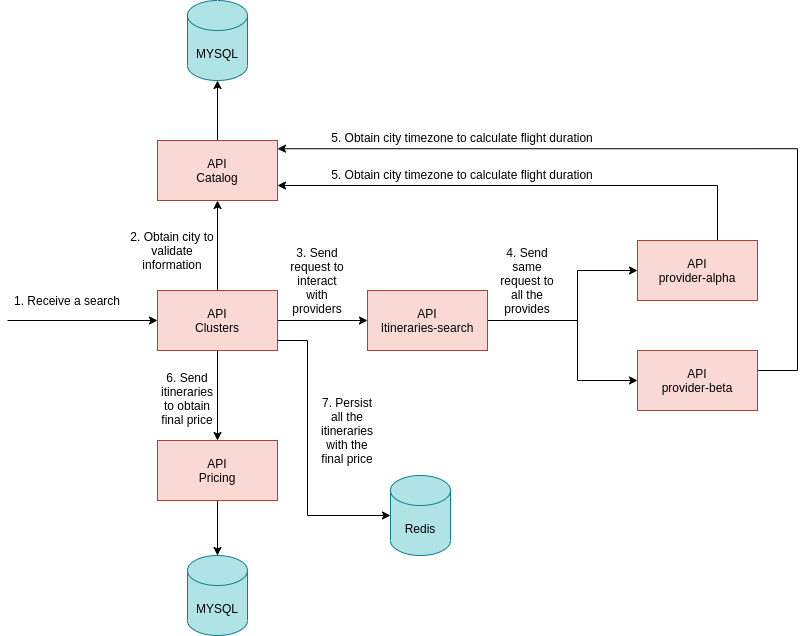

The diagram above was exported from draw.io. Its source (the exported page's mxGraphModel, read from the mxfile embedded in the PNG):
<mxGraphModel dx="2179" dy="713" grid="1" gridSize="10" guides="1" tooltips="1" connect="1" arrows="1" fold="1" page="1" pageScale="1" pageWidth="827" pageHeight="1169" math="0" shadow="0">
  <root>
    <mxCell id="0" />
    <mxCell id="1" parent="0" />
    <mxCell id="Vr523zwA_zx3LY3a_1yf-6" style="edgeStyle=orthogonalEdgeStyle;rounded=0;orthogonalLoop=1;jettySize=auto;html=1;exitX=1;exitY=0.5;exitDx=0;exitDy=0;entryX=0;entryY=0.5;entryDx=0;entryDy=0;" parent="1" source="Vr523zwA_zx3LY3a_1yf-1" target="Vr523zwA_zx3LY3a_1yf-2" edge="1">
      <mxGeometry relative="1" as="geometry" />
    </mxCell>
    <mxCell id="Vr523zwA_zx3LY3a_1yf-10" style="edgeStyle=orthogonalEdgeStyle;rounded=0;orthogonalLoop=1;jettySize=auto;html=1;exitX=0.5;exitY=0;exitDx=0;exitDy=0;" parent="1" source="Vr523zwA_zx3LY3a_1yf-1" target="Vr523zwA_zx3LY3a_1yf-9" edge="1">
      <mxGeometry relative="1" as="geometry" />
    </mxCell>
    <mxCell id="-7p_gw8mIp_n9pG7w04Z-2" style="edgeStyle=orthogonalEdgeStyle;rounded=0;orthogonalLoop=1;jettySize=auto;html=1;" parent="1" source="Vr523zwA_zx3LY3a_1yf-1" target="-7p_gw8mIp_n9pG7w04Z-1" edge="1">
      <mxGeometry relative="1" as="geometry" />
    </mxCell>
    <mxCell id="3ynmlCTiF0jPtqjwxlgE-6" style="edgeStyle=orthogonalEdgeStyle;rounded=0;orthogonalLoop=1;jettySize=auto;html=1;exitX=0;exitY=1;exitDx=0;exitDy=0;entryX=0;entryY=0.5;entryDx=0;entryDy=0;entryPerimeter=0;" parent="1" source="Vr523zwA_zx3LY3a_1yf-1" target="3ynmlCTiF0jPtqjwxlgE-5" edge="1">
      <mxGeometry relative="1" as="geometry">
        <Array as="points">
          <mxPoint x="150" y="360" />
          <mxPoint x="300" y="360" />
          <mxPoint x="300" y="535" />
        </Array>
      </mxGeometry>
    </mxCell>
    <mxCell id="Vr523zwA_zx3LY3a_1yf-1" value="API&lt;br&gt;Clusters" style="rounded=0;whiteSpace=wrap;html=1;fillColor=#fad9d5;strokeColor=#ae4132;" parent="1" vertex="1">
      <mxGeometry x="150" y="310" width="120" height="60" as="geometry" />
    </mxCell>
    <mxCell id="Vr523zwA_zx3LY3a_1yf-7" style="edgeStyle=orthogonalEdgeStyle;rounded=0;orthogonalLoop=1;jettySize=auto;html=1;exitX=1;exitY=0.5;exitDx=0;exitDy=0;entryX=0;entryY=0.5;entryDx=0;entryDy=0;" parent="1" source="Vr523zwA_zx3LY3a_1yf-2" target="Vr523zwA_zx3LY3a_1yf-3" edge="1">
      <mxGeometry relative="1" as="geometry">
        <Array as="points">
          <mxPoint x="570" y="340" />
          <mxPoint x="570" y="290" />
        </Array>
      </mxGeometry>
    </mxCell>
    <mxCell id="Vr523zwA_zx3LY3a_1yf-8" style="edgeStyle=orthogonalEdgeStyle;rounded=0;orthogonalLoop=1;jettySize=auto;html=1;exitX=1;exitY=0.5;exitDx=0;exitDy=0;entryX=0;entryY=0.5;entryDx=0;entryDy=0;" parent="1" source="Vr523zwA_zx3LY3a_1yf-2" target="Vr523zwA_zx3LY3a_1yf-4" edge="1">
      <mxGeometry relative="1" as="geometry">
        <Array as="points">
          <mxPoint x="570" y="340" />
          <mxPoint x="570" y="400" />
        </Array>
      </mxGeometry>
    </mxCell>
    <mxCell id="Vr523zwA_zx3LY3a_1yf-2" value="API&lt;br&gt;Itineraries-search" style="rounded=0;whiteSpace=wrap;html=1;fillColor=#fad9d5;strokeColor=#ae4132;" parent="1" vertex="1">
      <mxGeometry x="360" y="310" width="120" height="60" as="geometry" />
    </mxCell>
    <mxCell id="Vr523zwA_zx3LY3a_1yf-12" style="edgeStyle=orthogonalEdgeStyle;rounded=0;orthogonalLoop=1;jettySize=auto;html=1;exitX=0.5;exitY=0;exitDx=0;exitDy=0;entryX=1;entryY=0.75;entryDx=0;entryDy=0;" parent="1" source="Vr523zwA_zx3LY3a_1yf-3" target="Vr523zwA_zx3LY3a_1yf-9" edge="1">
      <mxGeometry relative="1" as="geometry">
        <Array as="points">
          <mxPoint x="710" y="260" />
          <mxPoint x="710" y="205" />
        </Array>
      </mxGeometry>
    </mxCell>
    <mxCell id="Vr523zwA_zx3LY3a_1yf-3" value="API&lt;br&gt;provider-alpha" style="rounded=0;whiteSpace=wrap;html=1;fillColor=#fad9d5;strokeColor=#ae4132;" parent="1" vertex="1">
      <mxGeometry x="630" y="260" width="120" height="60" as="geometry" />
    </mxCell>
    <mxCell id="Vr523zwA_zx3LY3a_1yf-13" style="edgeStyle=orthogonalEdgeStyle;rounded=0;orthogonalLoop=1;jettySize=auto;html=1;exitX=1;exitY=0.5;exitDx=0;exitDy=0;entryX=1;entryY=0.137;entryDx=0;entryDy=0;entryPerimeter=0;" parent="1" source="Vr523zwA_zx3LY3a_1yf-4" target="Vr523zwA_zx3LY3a_1yf-9" edge="1">
      <mxGeometry relative="1" as="geometry">
        <mxPoint x="700" y="70" as="targetPoint" />
        <Array as="points">
          <mxPoint x="750" y="390" />
          <mxPoint x="790" y="390" />
          <mxPoint x="790" y="168" />
          <mxPoint x="270" y="168" />
        </Array>
      </mxGeometry>
    </mxCell>
    <mxCell id="Vr523zwA_zx3LY3a_1yf-4" value="API&lt;br&gt;provider-beta" style="rounded=0;whiteSpace=wrap;html=1;fillColor=#fad9d5;strokeColor=#ae4132;" parent="1" vertex="1">
      <mxGeometry x="630" y="370" width="120" height="60" as="geometry" />
    </mxCell>
    <mxCell id="3ynmlCTiF0jPtqjwxlgE-2" style="edgeStyle=orthogonalEdgeStyle;rounded=0;orthogonalLoop=1;jettySize=auto;html=1;entryX=0.5;entryY=1;entryDx=0;entryDy=0;entryPerimeter=0;" parent="1" source="Vr523zwA_zx3LY3a_1yf-9" target="3ynmlCTiF0jPtqjwxlgE-1" edge="1">
      <mxGeometry relative="1" as="geometry" />
    </mxCell>
    <mxCell id="Vr523zwA_zx3LY3a_1yf-9" value="API&lt;br&gt;Catalog" style="rounded=0;whiteSpace=wrap;html=1;fillColor=#fad9d5;strokeColor=#ae4132;" parent="1" vertex="1">
      <mxGeometry x="150" y="160" width="120" height="60" as="geometry" />
    </mxCell>
    <mxCell id="Vr523zwA_zx3LY3a_1yf-14" value="" style="endArrow=classic;html=1;entryX=0;entryY=0.5;entryDx=0;entryDy=0;" parent="1" target="Vr523zwA_zx3LY3a_1yf-1" edge="1">
      <mxGeometry width="50" height="50" relative="1" as="geometry">
        <mxPoint y="340" as="sourcePoint" />
        <mxPoint x="440" y="370" as="targetPoint" />
      </mxGeometry>
    </mxCell>
    <mxCell id="3ynmlCTiF0jPtqjwxlgE-4" style="edgeStyle=orthogonalEdgeStyle;rounded=0;orthogonalLoop=1;jettySize=auto;html=1;entryX=0.5;entryY=0;entryDx=0;entryDy=0;entryPerimeter=0;" parent="1" source="-7p_gw8mIp_n9pG7w04Z-1" target="3ynmlCTiF0jPtqjwxlgE-3" edge="1">
      <mxGeometry relative="1" as="geometry" />
    </mxCell>
    <mxCell id="-7p_gw8mIp_n9pG7w04Z-1" value="API&lt;br&gt;Pricing" style="rounded=0;whiteSpace=wrap;html=1;fillColor=#fad9d5;strokeColor=#ae4132;" parent="1" vertex="1">
      <mxGeometry x="150" y="460" width="120" height="60" as="geometry" />
    </mxCell>
    <mxCell id="3ynmlCTiF0jPtqjwxlgE-1" value="MYSQL" style="shape=cylinder3;whiteSpace=wrap;html=1;boundedLbl=1;backgroundOutline=1;size=15;fillColor=#b0e3e6;strokeColor=#0e8088;" parent="1" vertex="1">
      <mxGeometry x="180" y="20" width="60" height="80" as="geometry" />
    </mxCell>
    <mxCell id="3ynmlCTiF0jPtqjwxlgE-3" value="MYSQL" style="shape=cylinder3;whiteSpace=wrap;html=1;boundedLbl=1;backgroundOutline=1;size=15;fillColor=#b0e3e6;strokeColor=#0e8088;" parent="1" vertex="1">
      <mxGeometry x="180" y="575" width="60" height="80" as="geometry" />
    </mxCell>
    <mxCell id="3ynmlCTiF0jPtqjwxlgE-5" value="Redis" style="shape=cylinder3;whiteSpace=wrap;html=1;boundedLbl=1;backgroundOutline=1;size=15;fillColor=#b0e3e6;strokeColor=#0e8088;" parent="1" vertex="1">
      <mxGeometry x="383" y="495" width="60" height="80" as="geometry" />
    </mxCell>
    <mxCell id="2l89IYWssrJMAhO_bi4p-1" value="1. Receive a search" style="text;html=1;strokeColor=none;fillColor=none;align=center;verticalAlign=middle;whiteSpace=wrap;rounded=0;" vertex="1" parent="1">
      <mxGeometry y="310" width="120" height="20" as="geometry" />
    </mxCell>
    <mxCell id="2l89IYWssrJMAhO_bi4p-2" value="2. Obtain city to validate information" style="text;html=1;strokeColor=none;fillColor=none;align=center;verticalAlign=middle;whiteSpace=wrap;rounded=0;" vertex="1" parent="1">
      <mxGeometry x="120" y="260" width="90" height="20" as="geometry" />
    </mxCell>
    <mxCell id="2l89IYWssrJMAhO_bi4p-3" value="5. Obtain city timezone to calculate flight duration" style="text;html=1;strokeColor=none;fillColor=none;align=center;verticalAlign=middle;whiteSpace=wrap;rounded=0;" vertex="1" parent="1">
      <mxGeometry x="320" y="147" width="270" height="20" as="geometry" />
    </mxCell>
    <mxCell id="2l89IYWssrJMAhO_bi4p-5" value="5. Obtain city timezone to calculate flight duration" style="text;html=1;strokeColor=none;fillColor=none;align=center;verticalAlign=middle;whiteSpace=wrap;rounded=0;" vertex="1" parent="1">
      <mxGeometry x="320" y="184" width="270" height="20" as="geometry" />
    </mxCell>
    <mxCell id="2l89IYWssrJMAhO_bi4p-6" value="3. Send request to interact with providers" style="text;html=1;strokeColor=none;fillColor=none;align=center;verticalAlign=middle;whiteSpace=wrap;rounded=0;" vertex="1" parent="1">
      <mxGeometry x="280" y="290" width="60" height="20" as="geometry" />
    </mxCell>
    <mxCell id="2l89IYWssrJMAhO_bi4p-8" value="4. Send same request to all the provides" style="text;html=1;strokeColor=none;fillColor=none;align=center;verticalAlign=middle;whiteSpace=wrap;rounded=0;" vertex="1" parent="1">
      <mxGeometry x="490" y="290" width="60" height="20" as="geometry" />
    </mxCell>
    <mxCell id="2l89IYWssrJMAhO_bi4p-11" value="6. Send itineraries to obtain final price" style="text;html=1;strokeColor=none;fillColor=none;align=center;verticalAlign=middle;whiteSpace=wrap;rounded=0;" vertex="1" parent="1">
      <mxGeometry x="150" y="408" width="60" height="20" as="geometry" />
    </mxCell>
    <mxCell id="2l89IYWssrJMAhO_bi4p-12" value="7. Persist all the itineraries with the final price" style="text;html=1;strokeColor=none;fillColor=none;align=center;verticalAlign=middle;whiteSpace=wrap;rounded=0;" vertex="1" parent="1">
      <mxGeometry x="310" y="440" width="60" height="20" as="geometry" />
    </mxCell>
  </root>
</mxGraphModel>